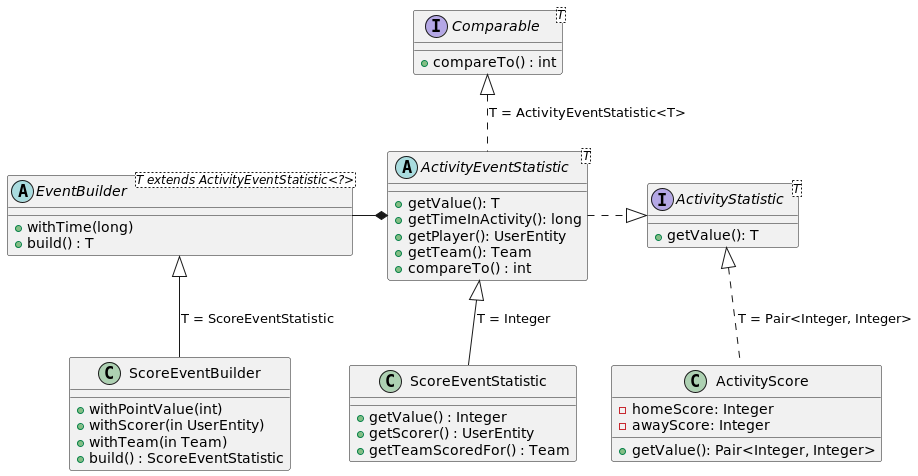

The diagram above was rendered by PlantUML. Its source (embedded in the PNG):
@startuml
'https://plantuml.com/class-diagram

interface ActivityStatistic<T> {
    + getValue(): T
}

interface Comparable<T> {
    + compareTo() : int
}

abstract class ActivityEventStatistic<T> {
    + getValue(): T
    + getTimeInActivity(): long
    + getPlayer(): UserEntity
    + getTeam(): Team
    + compareTo() : int
}

class ScoreEventStatistic {
    + getValue() : Integer
    + getScorer() : UserEntity
    + getTeamScoredFor() : Team
}

class ActivityScore {
    - homeScore: Integer
    - awayScore: Integer
    + getValue(): Pair<Integer, Integer>
}

ActivityScore .up.|> ActivityStatistic : T = Pair<Integer, Integer>
ActivityEventStatistic .up.|> Comparable : T = ActivityEventStatistic<T>
ActivityEventStatistic .right.|> ActivityStatistic
ScoreEventStatistic -up-|> ActivityEventStatistic : T = Integer

abstract class EventBuilder <T extends ActivityEventStatistic<?>> {
    + withTime(long)
    + build() : T
}

class ScoreEventBuilder {
    + withPointValue(int)
    + withScorer(in UserEntity)
    + withTeam(in Team)
    + build() : ScoreEventStatistic
}

ScoreEventBuilder -up-|> EventBuilder : T = ScoreEventStatistic
ActivityEventStatistic *-left- EventBuilder

@enduml